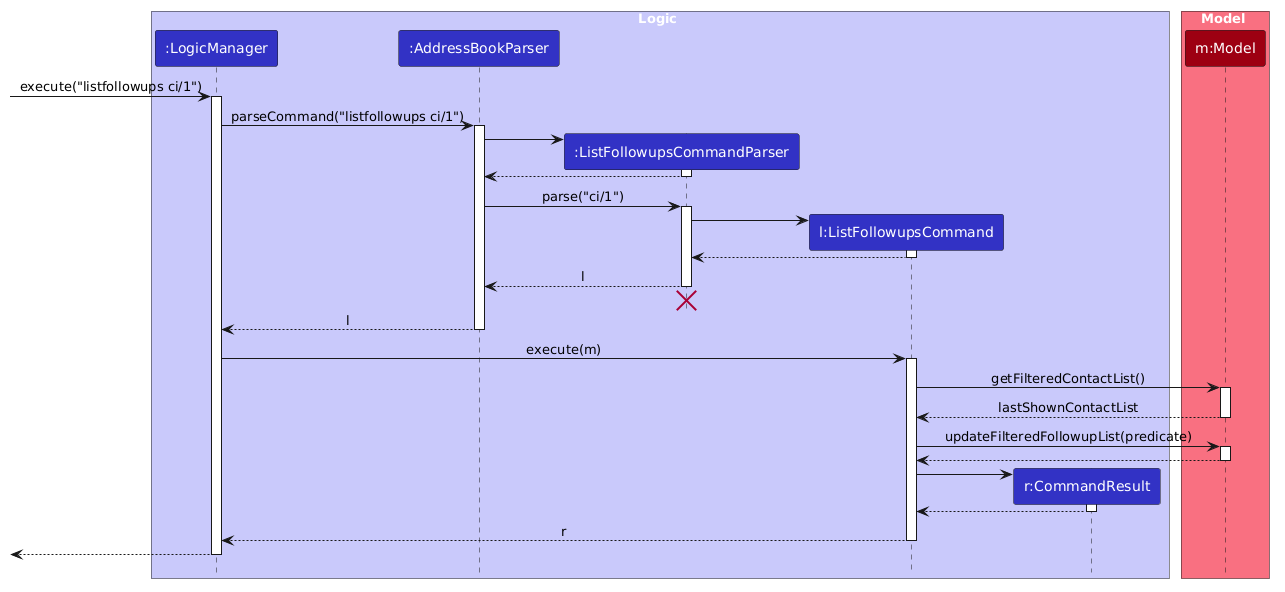

The diagram above was rendered by PlantUML. Its source (embedded in the PNG):
@startuml
/'
 'Commonly used styles and colors across diagrams.
 'Refer to https://plantuml-documentation.readthedocs.io/en/latest for a more
 'comprehensive list of skinparams.
 '/


'T1 through T4 are shades of the original color from lightest to darkest

!define UI_COLOR #1D8900
!define UI_COLOR_T1 #83E769
!define UI_COLOR_T2 #3FC71B
!define UI_COLOR_T3 #166800
!define UI_COLOR_T4 #0E4100

!define LOGIC_COLOR #3333C4
!define LOGIC_COLOR_T1 #C8C8FA
!define LOGIC_COLOR_T2 #6A6ADC
!define LOGIC_COLOR_T3 #1616B0
!define LOGIC_COLOR_T4 #101086

!define MODEL_COLOR #9D0012
!define MODEL_COLOR_T1 #F97181
!define MODEL_COLOR_T2 #E41F36
!define MODEL_COLOR_T3 #7B000E
!define MODEL_COLOR_T4 #51000A

!define STORAGE_COLOR #A38300
!define STORAGE_COLOR_T1 #FFE374
!define STORAGE_COLOR_T2 #EDC520
!define STORAGE_COLOR_T3 #806600
!define STORAGE_COLOR_T2 #544400

!define USER_COLOR #000000

skinparam Package {
    BackgroundColor #FFFFFF
    BorderThickness 1
    FontSize 16
}

skinparam Class {
    FontColor #FFFFFF
    FontSize 15
    BorderThickness 1
    BorderColor #FFFFFF
    StereotypeFontColor #FFFFFF
    FontName Arial
}

skinparam Actor {
    BorderColor USER_COLOR
    Color USER_COLOR
    FontName Arial
}

skinparam Sequence {
    MessageAlign center
    BoxFontSize 15
    BoxPadding 0
    BoxFontColor #FFFFFF
    FontName Arial
}

skinparam Participant {
    FontColor #FFFFFFF
    Padding 20
}

skinparam ArrowFontStyle bold
skinparam MinClassWidth 50
<style>
sequenceDiagram {
    participant {
        Padding 10
    }
}
</style>
skinparam Shadowing false
skinparam DefaultTextAlignment center
skinparam packageStyle Rectangle

hide footbox
hide members
hide circle

skinparam ArrowFontStyle plain

box Logic LOGIC_COLOR_T1
participant ":LogicManager" as LogicManager LOGIC_COLOR
participant ":AddressBookParser" as AddressBookParser LOGIC_COLOR
participant ":ListFollowupsCommandParser" as ListFollowupsCommandParser LOGIC_COLOR
participant "l:ListFollowupsCommand" as ListFollowupsCommand LOGIC_COLOR
participant "r:CommandResult" as CommandResult LOGIC_COLOR
end box

box Model MODEL_COLOR_T1
participant "m:Model" as Model MODEL_COLOR
end box

[-> LogicManager : execute("listfollowups ci/1")
activate LogicManager

LogicManager -> AddressBookParser : parseCommand("listfollowups ci/1")
activate AddressBookParser

create ListFollowupsCommandParser
AddressBookParser -> ListFollowupsCommandParser
activate ListFollowupsCommandParser

ListFollowupsCommandParser --> AddressBookParser
deactivate ListFollowupsCommandParser

AddressBookParser -> ListFollowupsCommandParser : parse("ci/1")
activate ListFollowupsCommandParser

create ListFollowupsCommand
ListFollowupsCommandParser -> ListFollowupsCommand
activate ListFollowupsCommand

ListFollowupsCommand --> ListFollowupsCommandParser :
deactivate ListFollowupsCommand

ListFollowupsCommandParser --> AddressBookParser : l
deactivate ListFollowupsCommandParser
'Hidden arrow to position the destroy marker below the end of the activation bar.
ListFollowupsCommandParser -[hidden]-> AddressBookParser
destroy ListFollowupsCommandParser

AddressBookParser --> LogicManager : l
deactivate AddressBookParser

LogicManager -> ListFollowupsCommand : execute(m)
activate ListFollowupsCommand

ListFollowupsCommand -> Model : getFilteredContactList()
activate Model

Model --> ListFollowupsCommand : lastShownContactList
deactivate Model

ListFollowupsCommand -> Model : updateFilteredFollowupList(predicate)
activate Model

Model --> ListFollowupsCommand
deactivate Model

create CommandResult
ListFollowupsCommand -> CommandResult
activate CommandResult

CommandResult --> ListFollowupsCommand
deactivate CommandResult

ListFollowupsCommand --> LogicManager : r
deactivate ListFollowupsCommand

[<--LogicManager
deactivate LogicManager
@enduml